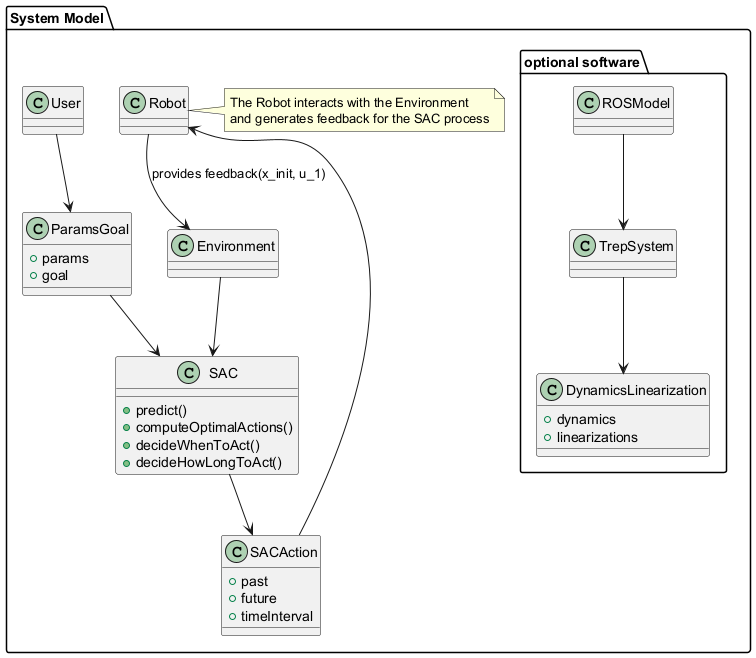

The diagram above was rendered by PlantUML. Its source (embedded in the PNG):
@startuml
package "System Model" {
  class User {
  }
  
  package "optional software" {
    class ROSModel {
    }
    
    class TrepSystem {
    }
    
    class DynamicsLinearization {
      + dynamics
      + linearizations
    }
  }
  
  class SAC {
    + predict()
    + computeOptimalActions()
    + decideWhenToAct()
    + decideHowLongToAct()
  }
  
  class ParamsGoal {
    + params
    + goal
  }
  
  class Environment {
  }
  
  class Robot {
  }
  
  class SACAction {
    + past
    + future
    + timeInterval
  }
  
  ROSModel --> TrepSystem
  TrepSystem --> DynamicsLinearization
  User --> ParamsGoal
  ParamsGoal --> SAC
  SAC --> SACAction
  SACAction --> Robot
  Robot --> Environment : provides feedback(x_init, u_1)
  Environment --> SAC
  
  note right of Robot
    The Robot interacts with the Environment
    and generates feedback for the SAC process
  end note
}
@enduml